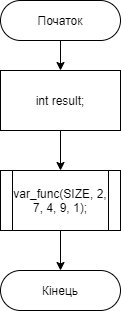

The diagram above was exported from draw.io. Its source (the exported page's mxGraphModel, read from the mxfile embedded in the PNG):
<mxGraphModel dx="659" dy="783" grid="1" gridSize="10" guides="1" tooltips="1" connect="1" arrows="1" fold="1" page="1" pageScale="1" pageWidth="827" pageHeight="1169" math="0" shadow="0">
  <root>
    <mxCell id="0" />
    <mxCell id="1" parent="0" />
    <mxCell id="focScIFT95t10OhqE2iv-53" style="edgeStyle=orthogonalEdgeStyle;rounded=0;orthogonalLoop=1;jettySize=auto;html=1;exitX=0.5;exitY=1;exitDx=0;exitDy=0;entryX=0;entryY=0.5;entryDx=0;entryDy=0;" parent="1" edge="1">
      <mxGeometry relative="1" as="geometry">
        <mxPoint x="120" y="360" as="targetPoint" />
      </mxGeometry>
    </mxCell>
    <mxCell id="O-cn2LfnraVjlPT-i5Z4-5" value="" style="edgeStyle=orthogonalEdgeStyle;rounded=0;orthogonalLoop=1;jettySize=auto;html=1;" edge="1" parent="1" source="O-cn2LfnraVjlPT-i5Z4-1" target="O-cn2LfnraVjlPT-i5Z4-3">
      <mxGeometry relative="1" as="geometry" />
    </mxCell>
    <mxCell id="O-cn2LfnraVjlPT-i5Z4-1" value="Початок" style="rounded=1;whiteSpace=wrap;html=1;arcSize=50;" vertex="1" parent="1">
      <mxGeometry x="180" y="120" width="120" height="40" as="geometry" />
    </mxCell>
    <mxCell id="O-cn2LfnraVjlPT-i5Z4-2" value="Кінець" style="rounded=1;whiteSpace=wrap;html=1;arcSize=50;" vertex="1" parent="1">
      <mxGeometry x="180" y="390" width="120" height="40" as="geometry" />
    </mxCell>
    <mxCell id="O-cn2LfnraVjlPT-i5Z4-6" value="" style="edgeStyle=orthogonalEdgeStyle;rounded=0;orthogonalLoop=1;jettySize=auto;html=1;" edge="1" parent="1" source="O-cn2LfnraVjlPT-i5Z4-3" target="O-cn2LfnraVjlPT-i5Z4-4">
      <mxGeometry relative="1" as="geometry" />
    </mxCell>
    <mxCell id="O-cn2LfnraVjlPT-i5Z4-3" value="int result;" style="rounded=0;whiteSpace=wrap;html=1;" vertex="1" parent="1">
      <mxGeometry x="180" y="190" width="120" height="60" as="geometry" />
    </mxCell>
    <mxCell id="O-cn2LfnraVjlPT-i5Z4-7" value="" style="edgeStyle=orthogonalEdgeStyle;rounded=0;orthogonalLoop=1;jettySize=auto;html=1;" edge="1" parent="1" source="O-cn2LfnraVjlPT-i5Z4-4" target="O-cn2LfnraVjlPT-i5Z4-2">
      <mxGeometry relative="1" as="geometry" />
    </mxCell>
    <mxCell id="O-cn2LfnraVjlPT-i5Z4-4" value="var_func(SIZE, 2, 7, 4, 9, 1);" style="shape=process;whiteSpace=wrap;html=1;backgroundOutline=1;" vertex="1" parent="1">
      <mxGeometry x="180" y="290" width="120" height="60" as="geometry" />
    </mxCell>
  </root>
</mxGraphModel>